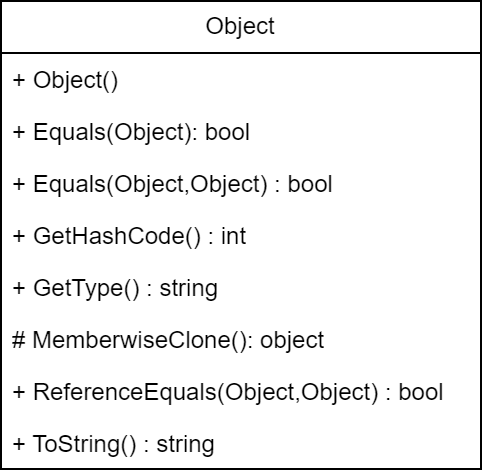

The diagram above was exported from draw.io. Its source (the exported page's mxGraphModel, read from the mxfile embedded in the PNG):
<mxGraphModel dx="1674" dy="758" grid="1" gridSize="10" guides="1" tooltips="1" connect="1" arrows="1" fold="1" page="1" pageScale="1" pageWidth="827" pageHeight="1169" math="0" shadow="0">
  <root>
    <mxCell id="0" />
    <mxCell id="1" parent="0" />
    <mxCell id="1i421W_Pc8pcG3E769Xg-1" value="Object" style="swimlane;fontStyle=0;childLayout=stackLayout;horizontal=1;startSize=26;fillColor=none;horizontalStack=0;resizeParent=1;resizeParentMax=0;resizeLast=0;collapsible=1;marginBottom=0;whiteSpace=wrap;html=1;" parent="1" vertex="1">
      <mxGeometry x="300" y="270" width="240" height="234" as="geometry" />
    </mxCell>
    <mxCell id="4r5HuPsPiu08vQyWShox-1" value="+ Object()" style="text;strokeColor=none;fillColor=none;align=left;verticalAlign=top;spacingLeft=4;spacingRight=4;overflow=hidden;rotatable=0;points=[[0,0.5],[1,0.5]];portConstraint=eastwest;whiteSpace=wrap;html=1;" vertex="1" parent="1i421W_Pc8pcG3E769Xg-1">
      <mxGeometry y="26" width="240" height="26" as="geometry" />
    </mxCell>
    <mxCell id="1i421W_Pc8pcG3E769Xg-2" value="+ Equals(Object): bool" style="text;strokeColor=none;fillColor=none;align=left;verticalAlign=top;spacingLeft=4;spacingRight=4;overflow=hidden;rotatable=0;points=[[0,0.5],[1,0.5]];portConstraint=eastwest;whiteSpace=wrap;html=1;" parent="1i421W_Pc8pcG3E769Xg-1" vertex="1">
      <mxGeometry y="52" width="240" height="26" as="geometry" />
    </mxCell>
    <mxCell id="1i421W_Pc8pcG3E769Xg-7" value="+ Equals(Object,Object) : bool" style="text;strokeColor=none;fillColor=none;align=left;verticalAlign=top;spacingLeft=4;spacingRight=4;overflow=hidden;rotatable=0;points=[[0,0.5],[1,0.5]];portConstraint=eastwest;whiteSpace=wrap;html=1;" parent="1i421W_Pc8pcG3E769Xg-1" vertex="1">
      <mxGeometry y="78" width="240" height="26" as="geometry" />
    </mxCell>
    <mxCell id="1i421W_Pc8pcG3E769Xg-11" value="+ GetHashCode() : int" style="text;strokeColor=none;fillColor=none;align=left;verticalAlign=top;spacingLeft=4;spacingRight=4;overflow=hidden;rotatable=0;points=[[0,0.5],[1,0.5]];portConstraint=eastwest;whiteSpace=wrap;html=1;" parent="1i421W_Pc8pcG3E769Xg-1" vertex="1">
      <mxGeometry y="104" width="240" height="26" as="geometry" />
    </mxCell>
    <mxCell id="1i421W_Pc8pcG3E769Xg-8" value="+ GetType() : string" style="text;strokeColor=none;fillColor=none;align=left;verticalAlign=top;spacingLeft=4;spacingRight=4;overflow=hidden;rotatable=0;points=[[0,0.5],[1,0.5]];portConstraint=eastwest;whiteSpace=wrap;html=1;" parent="1i421W_Pc8pcG3E769Xg-1" vertex="1">
      <mxGeometry y="130" width="240" height="26" as="geometry" />
    </mxCell>
    <mxCell id="1i421W_Pc8pcG3E769Xg-9" value="# MemberwiseClone(): object" style="text;strokeColor=none;fillColor=none;align=left;verticalAlign=top;spacingLeft=4;spacingRight=4;overflow=hidden;rotatable=0;points=[[0,0.5],[1,0.5]];portConstraint=eastwest;whiteSpace=wrap;html=1;" parent="1i421W_Pc8pcG3E769Xg-1" vertex="1">
      <mxGeometry y="156" width="240" height="26" as="geometry" />
    </mxCell>
    <mxCell id="1i421W_Pc8pcG3E769Xg-3" value="+ ReferenceEquals(Object,Object) : bool" style="text;strokeColor=none;fillColor=none;align=left;verticalAlign=top;spacingLeft=4;spacingRight=4;overflow=hidden;rotatable=0;points=[[0,0.5],[1,0.5]];portConstraint=eastwest;whiteSpace=wrap;html=1;" parent="1i421W_Pc8pcG3E769Xg-1" vertex="1">
      <mxGeometry y="182" width="240" height="26" as="geometry" />
    </mxCell>
    <mxCell id="1i421W_Pc8pcG3E769Xg-4" value="+ ToString() : string&amp;nbsp;" style="text;strokeColor=none;fillColor=none;align=left;verticalAlign=top;spacingLeft=4;spacingRight=4;overflow=hidden;rotatable=0;points=[[0,0.5],[1,0.5]];portConstraint=eastwest;whiteSpace=wrap;html=1;" parent="1i421W_Pc8pcG3E769Xg-1" vertex="1">
      <mxGeometry y="208" width="240" height="26" as="geometry" />
    </mxCell>
  </root>
</mxGraphModel>